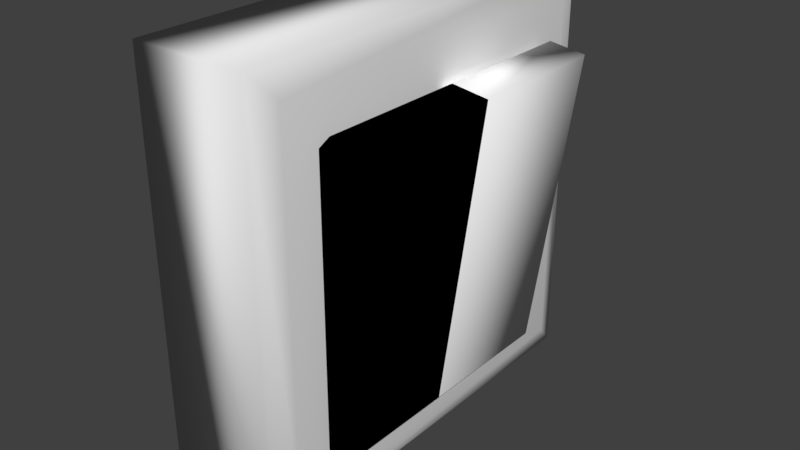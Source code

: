 # Source: blend.blend  (saved by Blender 2.79.0; exported with 4.5.12 LTS)
import bpy
from mathutils import Matrix  # noqa: F401  (used for matrix-valued properties, if any)

bpy.ops.wm.read_factory_settings(use_empty=True)
scene = bpy.context.scene
scene.name = 'Scene'

# ---- collections
col_collection_1 = bpy.data.collections.new('Collection 1'); scene.collection.children.link(col_collection_1)

# ---- materials (node trees are filled in below, after node groups)
mat_001 = bpy.data.materials.new('Матеріал.001')
mat_001.alpha_threshold = 0.0
mat_001.use_transparent_shadow = False
mat_001.diffuse_color = (0.0, 0.0, 0.0, 1.0)
mat_001.roughness = 0.5
mat_002 = bpy.data.materials.new('Матеріал.002')
mat_002.alpha_threshold = 0.0
mat_002.use_transparent_shadow = False
mat_002.diffuse_color = (1.0, 1.0, 1.0, 1.0)
mat_002.roughness = 0.5

# ---- material node trees

# ---- world
world_world = bpy.data.worlds.new('World'); scene.world = world_world
world_world.color = (0.05088, 0.05088, 0.05088)
world_world.use_sun_shadow = False
world_world.sun_shadow_jitter_overblur = 0.0
world_world.cycles.sampling_method = 'MANUAL'

# ---- meshes
me_002 = bpy.data.meshes.new('Куб.002')
me_002.from_pydata([(-1.0, -1.0, -1.0), (-1.0, -1.0, 1.0), (-1.0, 1.0, -1.0), (-1.0, 1.0, 1.0), (1.0, -0.8772, -0.8772), (0.8772, -1.0, -1.0), (0.8772, -1.0, 1.0), (1.0, -0.8772, 0.8772), (1.0, 0.8772, -0.8772), (0.8772, 1.0, -1.0), (1.0, 0.8772, 0.8772), (0.8772, 1.0, 1.0)], [], [(0, 1, 3, 2), (5, 6, 1, 0), (11, 3, 1, 6), (8, 10, 7, 4), (2, 3, 11, 9), (10, 8, 9, 11), (5, 9, 8, 4), (11, 6, 7, 10), (6, 5, 4, 7), (2, 9, 5, 0)])
me_002.polygons.foreach_set('use_smooth', [True] * 10)
me_002.use_remesh_preserve_volume = False
me_002.use_remesh_preserve_attributes = False
me_002.use_mirror_vertex_groups = False
me_002.update()
me_001 = bpy.data.meshes.new('Куб.001')
me_001.from_pydata([(-1.0, -1.0, 0.0), (-1.0, 1.0, 0.0), (1.0, -1.0, -1.0), (1.0, -1.0, 1.0), (1.0, 1.0, -1.0), (1.0, 1.0, 1.0), (1.706, -1.0, -1.0), (1.706, -1.0, 1.0), (1.706, 1.0, -1.0), (1.706, 1.0, 1.0)], [], [(1, 5, 4), (5, 3, 7, 9), (2, 3, 0), (1, 4, 2, 0), (5, 1, 0, 3), (8, 9, 7, 6), (4, 5, 9, 8), (3, 2, 6, 7), (2, 4, 8, 6)])
me_001.polygons.foreach_set('use_smooth', [True] * 9)
me_001.materials.append(mat_001)
me_001.use_remesh_preserve_volume = False
me_001.use_remesh_preserve_attributes = False
me_001.use_mirror_vertex_groups = False
me_001.update()
me_003 = bpy.data.meshes.new('Куб.003')
me_003.from_pydata([(-1.0, -1.0, 0.0), (-1.0, 1.0, 0.0), (1.0, -1.0, -1.0), (1.0, -1.0, 1.0), (1.0, 1.0, -1.0), (1.0, 1.0, 1.0), (1.706, -1.0, -1.0), (1.706, -1.0, 1.0), (1.706, 1.0, -1.0), (1.706, 1.0, 1.0)], [], [(1, 5, 4), (5, 3, 7, 9), (2, 3, 0), (1, 4, 2, 0), (5, 1, 0, 3), (8, 9, 7, 6), (4, 5, 9, 8), (3, 2, 6, 7), (2, 4, 8, 6)])
me_003.polygons.foreach_set('use_smooth', [True] * 9)
me_003.materials.append(mat_002)
me_003.use_remesh_preserve_volume = False
me_003.use_remesh_preserve_attributes = False
me_003.use_mirror_vertex_groups = False
me_003.update()

# ---- objects
ob_002 = bpy.data.objects.new('Куб.002', me_002)
ob_001 = bpy.data.objects.new('Куб.001', me_001)
ob_000 = bpy.data.objects.new('Куб.000', me_003)

# ---- transforms, parenting, visibility, modifiers, constraints
ob_002.location = (-0.001674, 0.0, 0.0)
ob_002.scale = (0.5973, 2.0, 2.0)
ob_002.lineart.crease_threshold = 0.0
ob_001.location = (0.0, -0.7, 0.0)
ob_001.rotation_euler = (0.0, 0.14, 0.0)
ob_001.scale = (0.5, 0.7, 1.5)
ob_001.lineart.crease_threshold = 0.0
ob_000.location = (0.0, 0.7, 0.0)
ob_000.rotation_euler = (0.0, 0.14, 0.0)
ob_000.scale = (0.5, 0.7, 1.5)
ob_000.lineart.crease_threshold = 0.0

# ---- collection membership
col_collection_1.objects.link(ob_002)
col_collection_1.objects.link(ob_001)
col_collection_1.objects.link(ob_000)

# ---- scene / render settings (as saved in the file)
scene.frame_start = 1; scene.frame_end = 250; scene.frame_set(1)
scene.render.engine = 'BLENDER_EEVEE_NEXT'
scene.render.resolution_percentage = 50
scene.render.dither_intensity = 0.0
scene.cycles.use_denoising = False
scene.cycles.samples = 128
scene.cycles.sampling_pattern = 'TABULATED_SOBOL'
scene.cycles.use_adaptive_sampling = False
scene.cycles.use_light_tree = False
scene.cycles.blur_glossy = 0.0
scene.cycles.sample_clamp_indirect = 0.0
scene.view_settings.view_transform = 'Standard'
bpy.context.view_layer.update()

# ---- added for rendering (the .blend has no active camera and no usable light): camera, sun
cam_auto = bpy.data.cameras.new('AutoCamera')
cam_auto.lens = 50.0
cam_auto.sensor_width = 36.0
cam_auto.clip_end = 1000.0
ob_auto_camera = bpy.data.objects.new('AutoCamera', cam_auto)
scene.collection.objects.link(ob_auto_camera)
ob_auto_camera.location = (5.65575, -6.5771, 4.38474)
ob_auto_camera.rotation_euler = (1.09748, -7.21219e-08, 0.694738)
scene.camera = ob_auto_camera
light_auto_sun = bpy.data.lights.new('AutoSun', 'SUN')
light_auto_sun.energy = 3.0
light_auto_sun.angle = 0.0523599
ob_auto_sun = bpy.data.objects.new('AutoSun', light_auto_sun)
scene.collection.objects.link(ob_auto_sun)
ob_auto_sun.rotation_euler = (0.872665, 0.174533, 0.523599)
bpy.context.view_layer.update()
